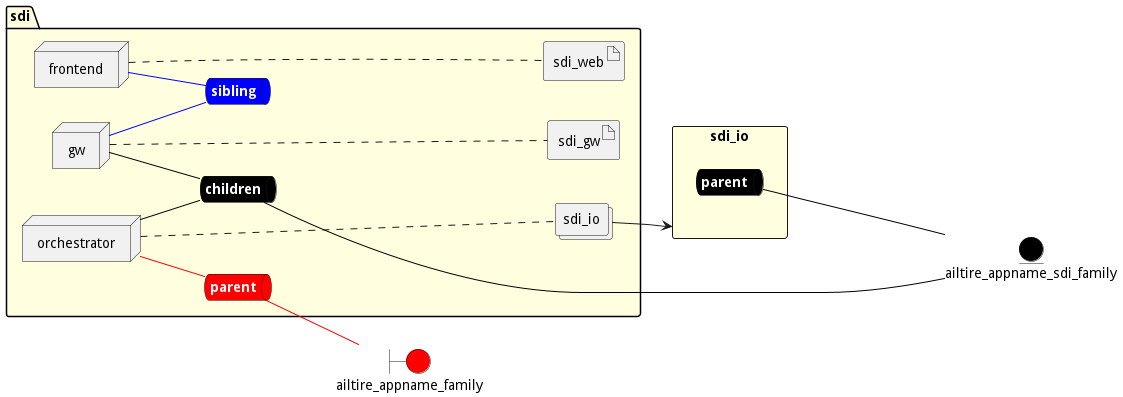

The diagram above was rendered by PlantUML. Its source (embedded in the PNG):
@startuml

left to right direction


boundary ailtire_appname_family #red


entity ailtire_appname_sdi_family #black

rectangle "sdi_io" as sdi_ioStack #lightyellow {
    queue sdi_ioStacksnet #black [
        <b><color:white>parent</color></b>
    ]
}



package "sdi" #lightyellow {
    queue childrennet #black [
            <b><color:white>children</color></b>
    ]
    
    childrennet -[#black]- ailtire_appname_sdi_family
    
    queue siblingnet #blue [
            <b><color:white>sibling</color></b>
    ]
    
    queue parentnet #red [
            <b><color:white>parent</color></b>
    ]
    
    parentnet -[#red]- ailtire_appname_family
    

node "orchestrator" as orchestratorService
node "frontend" as frontendService
node "gw" as gwService

        collections "sdi_io" as sdi_ioimage
    
        artifact "sdi_web" as sdi_webimage
    
        artifact "sdi_gw" as sdi_gwimage
    
}

orchestratorService -[#black]- childrennet

orchestratorService -[#red]- parentnet

frontendService -[#blue]- siblingnet

gwService -[#black]- childrennet

gwService -[#blue]- siblingnet
orchestratorService .... sdi_ioimage
frontendService .... sdi_webimage
gwService .... sdi_gwimage

sdi_ioimage --> sdi_ioStack
    
sdi_ioStacksnet --[#black]-- ailtire_appname_sdi_family
    

@enduml